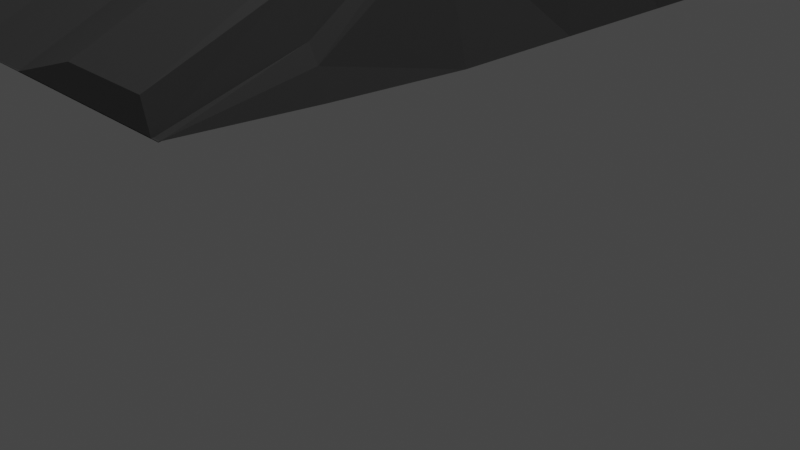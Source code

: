 # Source: FBX_ENV_RUIN_Berg.blend  (saved by Blender 2.82.7; exported with 4.5.12 LTS)
import bpy
from mathutils import Matrix  # noqa: F401  (used for matrix-valued properties, if any)

bpy.ops.wm.read_factory_settings(use_empty=True)
scene = bpy.context.scene
scene.name = 'Scene'

# ---- collections
col_collection = bpy.data.collections.new('Collection'); scene.collection.children.link(col_collection)

# ---- materials (node trees are filled in below, after node groups)
mat_berg = bpy.data.materials.new('berg')
mat_berg.use_transparent_shadow = False

# ---- material node trees
mat_berg.use_nodes = True; mat_berg.node_tree.nodes.clear()
_N = mat_berg.node_tree.nodes; _L = mat_berg.node_tree.links
n0 = _N.new('ShaderNodeOutputMaterial'); n0.name = 'Material Output'; n0.location = (300, 300)
n1 = _N.new('ShaderNodeBsdfPrincipled'); n1.name = 'Principled BSDF'; n1.location = (10, 300)
n1.distribution = 'GGX'
n1.subsurface_method = 'BURLEY'
n1.inputs[0].default_value = (0.1376, 0.1376, 0.1376, 1.0)
n1.inputs[3].default_value = 1.45
n1.inputs[27].default_value = (0.0, 0.0, 0.0, 1.0)
n1.inputs[28].default_value = 1.0
_L.new(n1.outputs[0], n0.inputs[0])
n0.is_active_output = True

# ---- world
world_world = bpy.data.worlds.new('World'); scene.world = world_world
world_world.use_nodes = True; world_world.node_tree.nodes.clear()
_N = world_world.node_tree.nodes; _L = world_world.node_tree.links
n0 = _N.new('ShaderNodeOutputWorld'); n0.name = 'World Output'; n0.location = (300, 300)
n1 = _N.new('ShaderNodeBackground'); n1.name = 'Background'; n1.location = (10, 300)
n1.inputs[0].default_value = (0.05088, 0.05088, 0.05088, 1.0)
_L.new(n1.outputs[0], n0.inputs[0])
n0.is_active_output = True
world_world.color = (0.05088, 0.05088, 0.05088)
world_world.use_sun_shadow = False
world_world.sun_shadow_jitter_overblur = 0.0

# ---- cameras
cam_camera = bpy.data.cameras.new('Camera')
cam_camera.clip_end = 100.0
cam_camera.ortho_scale = 7.314

# ---- lights
light_light = bpy.data.lights.new('Light', 'POINT')
light_light.transmission_factor = 0.0
light_light.energy = 1000.0
light_light.shadow_soft_size = 0.1
light_light.shadow_maximum_resolution = 0.006
light_light.use_absolute_resolution = True

# ---- meshes
me_cube_001 = bpy.data.meshes.new('Cube.001')
me_cube_001.from_pydata([(-4.358, -5.0, -5.0), (4.358, -5.0, -5.0), (-5.0, 3.571, -5.0), (-5.0, 2.143, -5.0), (-5.0, 0.7143, -5.0), (-5.0, -0.7143, -5.0), (-5.0, -2.143, -5.0), (-4.722, -3.571, -5.0), (4.722, -3.571, -5.0), (5.0, -2.143, -5.0), (5.0, -0.7143, -5.0), (5.0, 0.7143, -5.0), (5.0, 2.143, -5.0), (5.0, 3.571, -5.0), (-3.885, -5.0, -4.498), (-4.359, -5.0, -5.01), (-4.043, -5.0, -4.498), (-4.201, -5.0, -5.01), (-5.0, 4.528, -5.0), (-4.528, 5.0, -5.0), (-4.937, 4.764, -5.0), (-4.764, 4.937, -5.0), (-4.523, 4.528, 5.512), (4.937, 6.691, -5.0), (-5.0, 4.528, 4.401), (-4.524, 4.764, 5.472), (-4.76, 4.528, 5.409), (-4.752, 4.754, 5.371), (5.0, 6.455, -5.0), (-5.0, 6.455, -5.0), (-4.937, 6.691, -5.0), (-4.935, 4.528, 4.677), (-4.938, 4.764, 4.441), (-4.875, 4.754, 4.704), (4.359, -5.0, -5.01), (3.885, -5.0, -4.498), (4.201, -5.0, -5.01), (4.043, -5.0, -4.498), (4.528, 5.0, -5.0), (5.0, 4.528, -5.0), (4.764, 4.937, -5.0), (4.937, 4.764, -5.0), (4.523, 4.528, 5.512), (5.0, 4.528, 4.401), (4.938, 6.691, 4.441), (4.76, 4.528, 5.409), (4.524, 4.764, 5.472), (4.752, 4.754, 5.371), (4.938, 4.764, 4.441), (4.935, 4.528, 4.677), (4.875, 4.754, 4.704), (5.0, 6.455, 4.401), (4.875, 6.681, 4.704), (4.935, 6.455, 4.677), (-3.885, -3.571, -3.448), (-4.561, -3.571, -4.539), (-4.149, -3.571, -3.526), (-4.396, -3.571, -4.25), (-3.884, -2.143, -1.931), (-4.513, -2.143, -3.056), (-4.142, -2.143, -2.013), (-4.372, -2.143, -2.75), (-3.884, -0.7143, -0.03204), (-4.451, -0.7143, -1.187), (-4.134, -0.7143, -0.1182), (-4.342, -0.7143, -0.8658), (-3.883, 0.7143, 2.489), (-4.417, 0.7143, 1.34), (-4.129, 0.7143, 2.404), (-4.324, 0.7143, 1.659), (-3.882, 2.143, 4.312), (-4.402, 2.143, 3.394), (-4.126, 2.143, 4.433), (-4.317, 2.143, 3.698), (-5.0, 3.571, 4.396), (-4.522, 3.571, 5.512), (-4.936, 3.571, 4.698), (-4.761, 3.571, 5.431), (4.522, 3.571, 5.512), (5.0, 3.571, 4.396), (4.761, 3.571, 5.431), (4.936, 3.571, 4.698), (3.882, 2.143, 4.312), (4.402, 2.143, 3.394), (4.126, 2.143, 4.433), (4.317, 2.143, 3.698), (3.883, 0.7143, 2.489), (4.417, 0.7143, 1.34), (4.129, 0.7143, 2.404), (4.324, 0.7143, 1.659), (3.884, -0.7143, -0.03204), (4.451, -0.7143, -1.187), (4.134, -0.7143, -0.1182), (4.342, -0.7143, -0.8658), (3.884, -2.143, -1.931), (4.513, -2.143, -3.056), (4.142, -2.143, -2.013), (4.372, -2.143, -2.75), (4.561, -3.571, -4.539), (3.885, -3.571, -3.448), (4.396, -3.571, -4.25), (4.149, -3.571, -3.526), (-2.714, 4.528, 5.512), (-0.9045, 4.528, 5.0), (0.9045, 4.528, 5.0), (2.714, 4.528, 5.512), (4.752, 6.681, 5.371), (4.76, 6.455, 5.409), (4.523, 6.455, 5.512), (4.524, 6.691, 5.472), (-4.935, 6.455, 4.677), (-5.0, 6.455, 4.401), (-4.875, 6.681, 4.704), (-4.938, 6.691, 4.441), (-4.752, 6.681, 5.371), (-4.524, 6.691, 5.472), (-4.523, 6.455, 5.512), (-4.76, 6.455, 5.409), (2.331, -5.0, -4.498), (0.7769, -5.0, -5.01), (-0.7769, -5.0, -5.01), (-2.331, -5.0, -4.498), (2.331, -3.571, -3.448), (0.7769, -3.571, -3.961), (-0.7769, -3.571, -3.961), (-2.331, -3.571, -3.448), (2.717, 5.0, -5.0), (0.9056, 5.0, -5.0), (-0.9056, 5.0, -5.0), (-2.717, 5.0, -5.0), (-2.713, 3.571, 5.512), (-0.9045, 3.571, 5.0), (0.9045, 3.571, 5.0), (2.713, 3.571, 5.512), (2.331, -2.143, -1.931), (0.7768, -2.143, -2.443), (-0.7768, -2.143, -2.443), (-2.331, -2.143, -1.931), (2.33, -0.7143, -0.03204), (0.7767, -0.7143, -0.5442), (-0.7767, -0.7143, -0.5442), (-2.33, -0.7143, -0.03204), (2.33, 0.7143, 2.489), (0.7766, 0.7143, 1.977), (-0.7766, 0.7143, 1.977), (-2.33, 0.7143, 2.489), (2.329, 2.143, 4.312), (0.7764, 2.143, 3.799), (-0.7764, 2.143, 3.799), (-2.329, 2.143, 4.312), (-4.523, 4.528, 5.512), (-4.524, 4.764, 5.472), (-4.752, 4.754, 5.371), (-4.938, 4.764, 4.441), (-4.875, 4.754, 4.704), (4.524, 4.764, 5.472), (4.523, 4.528, 5.512), (4.752, 4.754, 5.371), (4.875, 4.754, 4.704), (4.938, 4.764, 4.441), (-4.528, 5.0, -5.0), (-4.764, 4.937, -5.0), (-4.937, 4.764, -5.0), (2.714, 4.528, 5.512), (4.937, 4.764, -5.0), (4.764, 4.937, -5.0), (4.528, 5.0, -5.0), (-2.717, 5.0, -5.0), (-2.714, 4.528, 5.512), (-0.9045, 4.528, 5.0), (0.9045, 4.528, 5.0), (2.717, 5.0, -5.0), (0.9056, 5.0, -5.0), (-0.9056, 5.0, -5.0), (-4.523, 6.455, 5.512), (-4.752, 6.681, 5.371), (-4.526, 6.864, 4.787), (-4.753, 6.803, 4.737), (-4.528, 6.927, 4.528), (-4.765, 6.864, 4.488), (-4.938, 6.691, 4.441), (-4.875, 6.681, 4.704), (4.523, 6.455, 5.512), (4.752, 6.681, 5.371), (4.875, 6.681, 4.704), (4.938, 6.691, 4.441), (4.765, 6.864, 4.488), (4.753, 6.803, 4.737), (4.528, 6.927, 4.528), (4.526, 6.864, 4.787), (-4.528, 6.927, -5.0), (-4.764, 6.864, -5.0), (-4.937, 6.691, -5.0), (2.714, 6.455, 5.512), (-2.716, 6.864, 4.787), (-2.717, 6.927, 4.528), (4.937, 6.691, -5.0), (4.764, 6.864, -5.0), (4.528, 6.927, -5.0), (-2.717, 6.927, -5.0), (-2.714, 6.455, 5.512), (-0.9045, 6.455, 5.458), (0.9045, 6.455, 5.458), (2.716, 6.864, 4.787), (0.9053, 6.864, 4.787), (-0.9053, 6.864, 4.787), (2.717, 6.927, 4.528), (0.9056, 6.927, 4.528), (-0.9056, 6.927, 4.528), (2.717, 6.927, -5.0), (0.9056, 6.927, -5.0), (-0.9056, 6.927, -5.0), (-4.523, 6.519, 5.501), (-4.525, 6.734, 5.303), (-4.684, 6.684, 5.401), (-4.524, 6.516, 5.472), (-4.524, 6.611, 5.464), (-4.524, 6.689, 5.392), (4.525, 6.734, 5.303), (4.523, 6.519, 5.501), (4.524, 6.516, 5.472), (4.684, 6.684, 5.401), (4.524, 6.689, 5.392), (4.524, 6.611, 5.464), (-2.714, 6.522, 5.529), (-2.715, 6.729, 5.402), (-2.714, 6.611, 5.528), (-2.715, 6.687, 5.482), (2.715, 6.727, 5.439), (2.714, 6.53, 5.543), (2.715, 6.687, 5.516), (2.714, 6.615, 5.554), (0.905, 6.728, 5.422), (0.9046, 6.54, 5.506), (0.9049, 6.689, 5.496), (0.9048, 6.62, 5.527), (-0.905, 6.728, 5.413), (-0.9046, 6.537, 5.502), (-0.9049, 6.689, 5.487), (-0.9048, 6.619, 5.52)], [], [(102, 22, 75, 130), (18, 20, 21, 19, 129, 128, 127, 126, 38, 40, 41, 39, 13, 2), (39, 43, 79, 13), (125, 54, 14, 121), (7, 8, 1, 0), (51, 28, 23, 44), (8, 98, 34, 1), (13, 79, 83, 12), (3, 71, 74, 2), (4, 67, 71, 3), (5, 63, 67, 4), (6, 59, 63, 5), (2, 74, 24, 18), (2, 13, 12, 3), (3, 12, 11, 4), (4, 11, 10, 5), (5, 10, 9, 6), (6, 9, 8, 7), (7, 55, 59, 6), (12, 83, 87, 11), (11, 87, 91, 10), (10, 91, 95, 9), (9, 95, 98, 8), (1, 34, 36, 37, 35, 118, 119, 120, 121, 14, 16, 17, 15, 0), (137, 58, 54, 125), (141, 62, 58, 137), (145, 66, 62, 141), (149, 70, 66, 145), (130, 75, 70, 149), (20, 18, 29, 30), (113, 30, 29, 111), (51, 44, 52, 53), (107, 53, 52, 106), (47, 46, 109, 106), (164, 165, 197, 196), (108, 107, 106, 109), (32, 20, 30, 113), (159, 164, 196, 185), (42, 45, 107, 108), (110, 117, 114, 112), (111, 110, 112, 113), (116, 115, 114, 117), (40, 38, 166, 165), (75, 22, 26, 77), (77, 26, 31, 76), (76, 31, 24, 74), (19, 21, 161, 160), (102, 103, 169, 168), (46, 42, 108, 109), (46, 47, 157, 155), (22, 102, 168, 150), (105, 42, 156, 163), (173, 167, 199, 211), (41, 40, 165, 164), (50, 48, 159, 158), (99, 35, 37, 101), (101, 37, 36, 100), (100, 36, 34, 98), (14, 54, 56, 16), (16, 56, 57, 17), (17, 57, 55, 15), (54, 58, 60, 56), (56, 60, 61, 57), (57, 61, 59, 55), (58, 62, 64, 60), (60, 64, 65, 61), (61, 65, 63, 59), (62, 66, 68, 64), (64, 68, 69, 65), (65, 69, 67, 63), (66, 70, 72, 68), (68, 72, 73, 69), (69, 73, 71, 67), (70, 75, 77, 72), (72, 77, 76, 73), (73, 76, 74, 71), (42, 78, 80, 45), (45, 80, 81, 49), (49, 81, 79, 43), (78, 82, 84, 80), (80, 84, 85, 81), (81, 85, 83, 79), (82, 86, 88, 84), (84, 88, 89, 85), (85, 89, 87, 83), (86, 90, 92, 88), (88, 92, 93, 89), (89, 93, 91, 87), (90, 94, 96, 92), (92, 96, 97, 93), (93, 97, 95, 91), (94, 99, 101, 96), (96, 101, 100, 97), (97, 100, 98, 95), (0, 15, 55, 7), (48, 41, 164, 159), (32, 33, 154, 153), (42, 46, 155, 156), (128, 129, 167, 173), (20, 32, 153, 162), (33, 27, 152, 154), (127, 128, 173, 172), (27, 25, 151, 152), (47, 50, 158, 157), (21, 20, 162, 161), (129, 19, 160, 167), (104, 105, 163, 170), (78, 133, 146, 82), (133, 132, 147, 146), (132, 131, 148, 147), (131, 130, 149, 148), (82, 146, 142, 86), (146, 147, 143, 142), (147, 148, 144, 143), (148, 149, 145, 144), (86, 142, 138, 90), (142, 143, 139, 138), (143, 144, 140, 139), (144, 145, 141, 140), (90, 138, 134, 94), (138, 139, 135, 134), (139, 140, 136, 135), (140, 141, 137, 136), (94, 134, 122, 99), (134, 135, 123, 122), (135, 136, 124, 123), (136, 137, 125, 124), (126, 127, 172, 171), (25, 22, 150, 151), (103, 104, 170, 169), (38, 126, 171, 166), (99, 122, 118, 35), (122, 123, 119, 118), (123, 124, 120, 119), (124, 125, 121, 120), (42, 105, 133, 78), (105, 104, 132, 133), (104, 103, 131, 132), (103, 102, 130, 131), (27, 33, 112, 114), (172, 173, 211, 210), (31, 26, 117, 110), (41, 48, 44, 23), (171, 172, 210, 209), (163, 156, 182, 193), (25, 27, 114, 115), (170, 163, 193, 202), (158, 159, 185, 184), (39, 41, 23, 28), (166, 171, 209, 198), (162, 153, 180, 192), (22, 25, 115, 116), (214, 213, 176, 177, 175), (169, 170, 202, 201), (157, 158, 184, 183), (24, 31, 110, 111), (43, 39, 28, 51), (48, 50, 52, 44), (161, 162, 192, 191), (26, 22, 116, 117), (152, 151, 215, 214, 175), (168, 169, 201, 200), (200, 201, 237, 224), (150, 168, 200, 174), (189, 218, 221, 183, 187), (49, 43, 51, 53), (160, 161, 191, 190), (167, 160, 190, 199), (33, 32, 113, 112), (154, 152, 175, 181), (50, 47, 106, 52), (209, 206, 188, 198), (213, 225, 194, 176), (178, 179, 177, 176), (179, 180, 181, 177), (175, 177, 181), (185, 186, 187, 184), (188, 189, 187, 186), (228, 218, 189, 203), (183, 184, 187), (178, 190, 191, 179), (179, 191, 192, 180), (155, 157, 183, 221, 220), (193, 182, 219, 229), (203, 189, 188, 206), (185, 196, 197, 186), (186, 197, 198, 188), (176, 194, 195, 178), (194, 205, 208, 195), (205, 204, 207, 208), (204, 203, 206, 207), (156, 155, 220, 219, 182), (202, 193, 229, 233), (201, 202, 233, 237), (151, 150, 174, 212, 215), (225, 236, 205, 194), (236, 232, 204, 205), (232, 228, 203, 204), (190, 178, 195, 199), (199, 195, 208, 211), (211, 208, 207, 210), (210, 207, 206, 209), (45, 49, 53, 107), (18, 24, 111, 29), (153, 154, 181, 180), (165, 166, 198, 197), (212, 216, 217, 213, 214, 215), (218, 222, 223, 219, 220, 221), (225, 213, 217, 227), (227, 217, 216, 226), (226, 216, 212, 224), (218, 228, 230, 222), (222, 230, 231, 223), (223, 231, 229, 219), (228, 232, 234, 230), (230, 234, 235, 231), (231, 235, 233, 229), (232, 236, 238, 234), (234, 238, 239, 235), (235, 239, 237, 233), (236, 225, 227, 238), (238, 227, 226, 239), (239, 226, 224, 237), (174, 200, 224, 212)])
_uv = me_cube_001.uv_layers.new(name='UVMap')
_uv.uv.foreach_set('vector', [0.8178, 0.5118, 0.8631, 0.5118, 0.8631, 0.5357, 0.8178, 0.5357, 0.125, 0.5118, 0.2922, 0.3314, 0.2936, 0.3378, 0.1368, 0.5, 0.1821, 0.5, 0.2274, 0.5, 0.2726, 0.5, 0.3179, 0.5, 0.3632, 0.5, 0.373, 0.4966, 0.3745, 0.5059, 0.375, 0.5118, 0.375, 0.5357, 0.125, 0.5357, 0.375, 0.5118, 0.61, 0.5118, 0.6099, 0.5357, 0.375, 0.5357, 0.8168, 0.7143, 0.8614, 0.7143, 0.8614, 0.75, 0.8168, 0.75, 0.125, 0.7143, 0.375, 0.7143, 0.375, 0.75, 0.125, 0.75, 0.61, 0.5118, 0.375, 0.5118, 0.3745, 0.5059, 0.611, 0.5059, 0.375, 0.7143, 0.4859, 0.7143, 0.625, 0.75, 0.375, 0.75, 0.375, 0.5357, 0.6099, 0.5357, 0.6081, 0.5714, 0.375, 0.5714, 0.375, 0.1786, 0.6081, 0.1786, 0.6099, 0.2143, 0.375, 0.2143, 0.375, 0.1429, 0.6022, 0.1429, 0.6081, 0.1786, 0.375, 0.1786, 0.375, 0.1071, 0.5889, 0.1071, 0.6022, 0.1429, 0.375, 0.1429, 0.375, 0.07143, 0.5651, 0.07143, 0.5889, 0.1071, 0.375, 0.1071, 0.375, 0.2143, 0.6099, 0.2143, 0.61, 0.2382, 0.375, 0.2382, 0.125, 0.5357, 0.375, 0.5357, 0.375, 0.5714, 0.125, 0.5714, 0.125, 0.5714, 0.375, 0.5714, 0.375, 0.6071, 0.125, 0.6071, 0.125, 0.6071, 0.375, 0.6071, 0.375, 0.6429, 0.125, 0.6429, 0.125, 0.6429, 0.375, 0.6429, 0.375, 0.6786, 0.125, 0.6786, 0.125, 0.6786, 0.375, 0.6786, 0.375, 0.7143, 0.125, 0.7143, 0.375, 0.03571, 0.4859, 0.03571, 0.5651, 0.07143, 0.375, 0.07143, 0.375, 0.5714, 0.6081, 0.5714, 0.6022, 0.6071, 0.375, 0.6071, 0.375, 0.6071, 0.6022, 0.6071, 0.5889, 0.6429, 0.375, 0.6429, 0.375, 0.6429, 0.5889, 0.6429, 0.5651, 0.6786, 0.375, 0.6786, 0.375, 0.6786, 0.5651, 0.6786, 0.4859, 0.7143, 0.375, 0.7143, 0.375, 0.75, 0.625, 0.75, 0.8605, 0.7521, 0.631, 0.753, 0.625, 0.7636, 0.625, 0.8082, 0.625, 0.8527, 0.625, 0.8973, 0.625, 0.9418, 0.625, 0.9864, 0.625, 0.9909, 0.625, 0.9955, 0.625, 1.0, 0.375, 1.0, 0.8168, 0.6786, 0.8614, 0.6786, 0.8614, 0.7143, 0.8168, 0.7143, 0.8168, 0.6429, 0.8614, 0.6429, 0.8614, 0.6786, 0.8168, 0.6786, 0.8168, 0.6071, 0.8613, 0.6071, 0.8614, 0.6429, 0.8168, 0.6429, 0.8168, 0.5714, 0.8613, 0.5714, 0.8613, 0.6071, 0.8168, 0.6071, 0.8178, 0.5357, 0.8631, 0.5357, 0.8613, 0.5714, 0.8168, 0.5714, 0.2922, 0.3314, 0.125, 0.5118, 0.125, 0.5118, 0.2922, 0.3314, 0.611, 0.2441, 0.2922, 0.3314, 0.375, 0.2382, 0.61, 0.2382, 0.61, 0.5118, 0.611, 0.5059, 0.6176, 0.5062, 0.6169, 0.5118, 0.631, 0.5118, 0.6169, 0.5118, 0.6176, 0.5062, 0.6312, 0.5062, 0.6312, 0.5062, 0.6369, 0.5059, 0.6369, 0.5059, 0.6312, 0.5062, 0.3745, 0.5059, 0.373, 0.4966, 0.373, 0.4966, 0.3745, 0.5059, 0.6369, 0.5118, 0.631, 0.5118, 0.6312, 0.5062, 0.6369, 0.5059, 0.611, 0.2441, 0.2922, 0.3314, 0.2922, 0.3314, 0.611, 0.2441, 0.611, 0.5059, 0.3745, 0.5059, 0.3745, 0.5059, 0.611, 0.5059, 0.6369, 0.5118, 0.631, 0.5118, 0.631, 0.5118, 0.6369, 0.5118, 0.6169, 0.2382, 0.625, 0.2382, 0.625, 0.2438, 0.6176, 0.2438, 0.61, 0.2382, 0.6169, 0.2382, 0.6176, 0.2438, 0.611, 0.2441, 0.8631, 0.5118, 0.8631, 0.5059, 0.8688, 0.5062, 0.869, 0.5118, 0.373, 0.4966, 0.3632, 0.5, 0.3632, 0.5, 0.373, 0.4966, 0.8631, 0.5357, 0.8631, 0.5118, 0.869, 0.5118, 0.869, 0.5357, 0.869, 0.5357, 0.869, 0.5118, 0.875, 0.5118, 0.875, 0.5357, 0.6174, 0.2143, 0.6169, 0.2382, 0.61, 0.2382, 0.6099, 0.2143, 0.1368, 0.5, 0.2936, 0.3378, 0.2936, 0.3378, 0.1368, 0.5, 0.8178, 0.5118, 0.7726, 0.5118, 0.7726, 0.5118, 0.8178, 0.5118, 0.6369, 0.5059, 0.6369, 0.5118, 0.6369, 0.5118, 0.6369, 0.5059, 0.6369, 0.5059, 0.6312, 0.5062, 0.6312, 0.5062, 0.6369, 0.5059, 0.8631, 0.5118, 0.8178, 0.5118, 0.8178, 0.5118, 0.8631, 0.5118, 0.6822, 0.5118, 0.6369, 0.5118, 0.6369, 0.5118, 0.6822, 0.5118, 0.2274, 0.5, 0.1821, 0.5, 0.1821, 0.5, 0.2274, 0.5, 0.3745, 0.5059, 0.373, 0.4966, 0.373, 0.4966, 0.3745, 0.5059, 0.6176, 0.5062, 0.611, 0.5059, 0.611, 0.5059, 0.6176, 0.5062, 0.6386, 0.7143, 0.6386, 0.75, 0.631, 0.753, 0.631, 0.7152, 0.631, 0.7152, 0.631, 0.753, 0.8605, 0.7521, 0.5611, 0.7146, 0.5611, 0.7146, 0.8605, 0.7521, 0.625, 0.75, 0.4859, 0.7143, 0.8614, 0.75, 0.8614, 0.7143, 0.869, 0.7152, 0.8659, 0.75, 0.8659, 0.75, 0.869, 0.7152, 0.875, 0.7177, 0.875, 0.75, 0.9782, -0.0008376, 0.5617, 0.03537, 0.4859, 0.03571, 0.625, 0.0, 0.8614, 0.7143, 0.8614, 0.6786, 0.8688, 0.6796, 0.869, 0.7153, 0.869, 0.7153, 0.8688, 0.6796, 0.875, 0.6824, 0.875, 0.7143, 0.5604, 0.03538, 0.5978, 0.07108, 0.5651, 0.07143, 0.4859, 0.03571, 0.8614, 0.6786, 0.8614, 0.6429, 0.8685, 0.6439, 0.8688, 0.6796, 0.8688, 0.6796, 0.8685, 0.6439, 0.875, 0.6467, 0.875, 0.6786, 0.5966, 0.07125, 0.6081, 0.107, 0.5889, 0.1071, 0.5651, 0.07143, 0.8614, 0.6429, 0.8613, 0.6071, 0.8684, 0.6081, 0.8685, 0.6438, 0.8685, 0.6438, 0.8684, 0.6081, 0.875, 0.6106, 0.875, 0.6429, 0.6077, 0.107, 0.6142, 0.1427, 0.6022, 0.1429, 0.5889, 0.1071, 0.8613, 0.6071, 0.8613, 0.5714, 0.8683, 0.5724, 0.8684, 0.6081, 0.8684, 0.6081, 0.8683, 0.5724, 0.875, 0.575, 0.875, 0.6071, 0.6139, 0.1428, 0.6168, 0.1785, 0.6081, 0.1786, 0.6022, 0.1429, 0.8613, 0.5714, 0.8631, 0.5357, 0.8694, 0.5367, 0.8687, 0.5724, 0.8687, 0.5724, 0.8694, 0.5367, 0.875, 0.5393, 0.875, 0.5714, 0.6168, 0.1782, 0.6177, 0.2139, 0.6099, 0.2143, 0.6081, 0.1786, 0.6369, 0.5118, 0.6369, 0.5357, 0.6308, 0.5362, 0.631, 0.5118, 0.631, 0.5118, 0.6308, 0.5362, 0.6176, 0.5359, 0.6169, 0.5118, 0.6169, 0.5118, 0.6176, 0.5359, 0.6099, 0.5357, 0.61, 0.5118, 0.6369, 0.5357, 0.6387, 0.5714, 0.6315, 0.5724, 0.6308, 0.5362, 0.6308, 0.5362, 0.6315, 0.5724, 0.6168, 0.5716, 0.6176, 0.5359, 0.6176, 0.5359, 0.6168, 0.5716, 0.6081, 0.5714, 0.6099, 0.5357, 0.6387, 0.5714, 0.6387, 0.6071, 0.6316, 0.6081, 0.6315, 0.5724, 0.6315, 0.5724, 0.6316, 0.6081, 0.6141, 0.6073, 0.6168, 0.5716, 0.6168, 0.5716, 0.6141, 0.6073, 0.6022, 0.6071, 0.6081, 0.5714, 0.6387, 0.6071, 0.6386, 0.6429, 0.6315, 0.6438, 0.6316, 0.6081, 0.6316, 0.6081, 0.6315, 0.6438, 0.6079, 0.643, 0.6141, 0.6073, 0.6141, 0.6073, 0.6079, 0.643, 0.5889, 0.6429, 0.6022, 0.6071, 0.6386, 0.6429, 0.6386, 0.6786, 0.6312, 0.6796, 0.6315, 0.6438, 0.6315, 0.6438, 0.6312, 0.6796, 0.5972, 0.6788, 0.6079, 0.643, 0.6079, 0.643, 0.5972, 0.6788, 0.5651, 0.6786, 0.5889, 0.6429, 0.6386, 0.6786, 0.6386, 0.7143, 0.631, 0.7152, 0.6312, 0.6796, 0.6312, 0.6796, 0.631, 0.7152, 0.5611, 0.7146, 0.5972, 0.6788, 0.5972, 0.6788, 0.5611, 0.7146, 0.4859, 0.7143, 0.5651, 0.6786, 0.375, 0.0, 0.625, 0.0, 0.4859, 0.03571, 0.375, 0.03571, 0.611, 0.5059, 0.3745, 0.5059, 0.3745, 0.5059, 0.611, 0.5059, 0.611, 0.2441, 0.6176, 0.2438, 0.6176, 0.2438, 0.611, 0.2441, 0.6369, 0.5118, 0.6369, 0.5059, 0.6369, 0.5059, 0.6369, 0.5118, 0.2274, 0.5, 0.1821, 0.5, 0.1821, 0.5, 0.2274, 0.5, 0.2922, 0.3314, 0.611, 0.2441, 0.611, 0.2441, 0.2922, 0.3314, 0.6176, 0.2438, 0.625, 0.2438, 0.625, 0.2438, 0.6176, 0.2438, 0.2726, 0.5, 0.2274, 0.5, 0.2274, 0.5, 0.2726, 0.5, 0.8688, 0.5062, 0.8631, 0.5059, 0.8631, 0.5059, 0.8688, 0.5062, 0.6312, 0.5062, 0.6176, 0.5062, 0.6176, 0.5062, 0.6312, 0.5062, 0.2936, 0.3378, 0.2922, 0.3314, 0.2922, 0.3314, 0.2936, 0.3378, 0.1821, 0.5, 0.1368, 0.5, 0.1368, 0.5, 0.1821, 0.5, 0.7274, 0.5118, 0.6822, 0.5118, 0.6822, 0.5118, 0.7274, 0.5118, 0.6369, 0.5357, 0.6822, 0.5357, 0.6832, 0.5714, 0.6387, 0.5714, 0.6822, 0.5357, 0.7274, 0.5357, 0.7277, 0.5714, 0.6832, 0.5714, 0.7274, 0.5357, 0.7726, 0.5357, 0.7723, 0.5714, 0.7277, 0.5714, 0.7726, 0.5357, 0.8178, 0.5357, 0.8168, 0.5714, 0.7723, 0.5714, 0.6387, 0.5714, 0.6832, 0.5714, 0.6832, 0.6071, 0.6387, 0.6071, 0.6832, 0.5714, 0.7277, 0.5714, 0.7277, 0.6071, 0.6832, 0.6071, 0.7277, 0.5714, 0.7723, 0.5714, 0.7723, 0.6071, 0.7277, 0.6071, 0.7723, 0.5714, 0.8168, 0.5714, 0.8168, 0.6071, 0.7723, 0.6071, 0.6387, 0.6071, 0.6832, 0.6071, 0.6832, 0.6429, 0.6386, 0.6429, 0.6832, 0.6071, 0.7277, 0.6071, 0.7277, 0.6429, 0.6832, 0.6429, 0.7277, 0.6071, 0.7723, 0.6071, 0.7723, 0.6429, 0.7277, 0.6429, 0.7723, 0.6071, 0.8168, 0.6071, 0.8168, 0.6429, 0.7723, 0.6429, 0.6386, 0.6429, 0.6832, 0.6429, 0.6832, 0.6786, 0.6386, 0.6786, 0.6832, 0.6429, 0.7277, 0.6429, 0.7277, 0.6786, 0.6832, 0.6786, 0.7277, 0.6429, 0.7723, 0.6429, 0.7723, 0.6786, 0.7277, 0.6786, 0.7723, 0.6429, 0.8168, 0.6429, 0.8168, 0.6786, 0.7723, 0.6786, 0.6386, 0.6786, 0.6832, 0.6786, 0.6832, 0.7143, 0.6386, 0.7143, 0.6832, 0.6786, 0.7277, 0.6786, 0.7277, 0.7143, 0.6832, 0.7143, 0.7277, 0.6786, 0.7723, 0.6786, 0.7723, 0.7143, 0.7277, 0.7143, 0.7723, 0.6786, 0.8168, 0.6786, 0.8168, 0.7143, 0.7723, 0.7143, 0.3179, 0.5, 0.2726, 0.5, 0.2726, 0.5, 0.3179, 0.5, 0.8631, 0.5059, 0.8631, 0.5118, 0.8631, 0.5118, 0.8631, 0.5059, 0.7726, 0.5118, 0.7274, 0.5118, 0.7274, 0.5118, 0.7726, 0.5118, 0.3632, 0.5, 0.3179, 0.5, 0.3179, 0.5, 0.3632, 0.5, 0.6386, 0.7143, 0.6832, 0.7143, 0.6832, 0.75, 0.6386, 0.75, 0.6832, 0.7143, 0.7277, 0.7143, 0.7277, 0.75, 0.6832, 0.75, 0.7277, 0.7143, 0.7723, 0.7143, 0.7723, 0.75, 0.7277, 0.75, 0.7723, 0.7143, 0.8168, 0.7143, 0.8168, 0.75, 0.7723, 0.75, 0.6369, 0.5118, 0.6822, 0.5118, 0.6822, 0.5357, 0.6369, 0.5357, 0.6822, 0.5118, 0.7274, 0.5118, 0.7274, 0.5357, 0.6822, 0.5357, 0.7274, 0.5118, 0.7726, 0.5118, 0.7726, 0.5357, 0.7274, 0.5357, 0.7726, 0.5118, 0.8178, 0.5118, 0.8178, 0.5357, 0.7726, 0.5357, 0.625, 0.2438, 0.6176, 0.2438, 0.6176, 0.2438, 0.625, 0.2438, 0.2726, 0.5, 0.2274, 0.5, 0.2274, 0.5, 0.2726, 0.5, 0.875, 0.5118, 0.869, 0.5118, 0.869, 0.5118, 0.875, 0.5118, 0.3745, 0.5059, 0.611, 0.5059, 0.611, 0.5059, 0.3745, 0.5059, 0.3179, 0.5, 0.2726, 0.5, 0.2726, 0.5, 0.3179, 0.5, 0.6822, 0.5118, 0.6369, 0.5118, 0.6369, 0.5118, 0.6822, 0.5118, 0.8631, 0.5059, 0.8688, 0.5062, 0.8688, 0.5062, 0.8631, 0.5059, 0.7274, 0.5118, 0.6822, 0.5118, 0.6822, 0.5118, 0.7274, 0.5118, 0.6176, 0.5062, 0.611, 0.5059, 0.611, 0.5059, 0.6176, 0.5062, 0.375, 0.5118, 0.3745, 0.5059, 0.3745, 0.5059, 0.375, 0.5118, 0.3632, 0.5, 0.3179, 0.5, 0.3179, 0.5, 0.3632, 0.5, 0.2922, 0.3314, 0.611, 0.2441, 0.611, 0.2441, 0.2922, 0.3314, 0.8631, 0.5118, 0.8631, 0.5059, 0.8631, 0.5059, 0.8631, 0.5118, 0.8671, 0.5061, 0.8631, 0.5044, 0.8632, 0.5, 0.8688, 0.5, 0.8688, 0.5062, 0.7726, 0.5118, 0.7274, 0.5118, 0.7274, 0.5118, 0.7726, 0.5118, 0.6312, 0.5062, 0.6176, 0.5062, 0.6176, 0.5062, 0.6312, 0.5062, 0.61, 0.2382, 0.6169, 0.2382, 0.6169, 0.2382, 0.61, 0.2382, 0.61, 0.5118, 0.375, 0.5118, 0.375, 0.5118, 0.61, 0.5118, 0.611, 0.5059, 0.6176, 0.5062, 0.6176, 0.5062, 0.611, 0.5059, 0.2936, 0.3378, 0.2922, 0.3314, 0.2922, 0.3314, 0.2936, 0.3378, 0.869, 0.5118, 0.8631, 0.5118, 0.8631, 0.5118, 0.869, 0.5118, 0.8688, 0.5062, 0.8631, 0.5059, 0.8631, 0.5059, 0.8671, 0.5061, 0.8688, 0.5062, 0.8178, 0.5118, 0.7726, 0.5118, 0.7726, 0.5118, 0.8178, 0.5118, 0.8178, 0.5118, 0.7726, 0.5118, 0.7726, 0.5098, 0.8178, 0.5101, 0.8631, 0.5118, 0.8178, 0.5118, 0.8178, 0.5118, 0.8631, 0.5118, 0.6197, 0.4882, 0.6237, 0.4881, 0.625, 0.4921, 0.625, 0.4938, 0.6184, 0.4938, 0.6169, 0.5118, 0.61, 0.5118, 0.61, 0.5118, 0.6169, 0.5118, 0.1368, 0.5, 0.2936, 0.3378, 0.2936, 0.3378, 0.1368, 0.5, 0.1821, 0.5, 0.1368, 0.5, 0.1368, 0.5, 0.1821, 0.5, 0.6176, 0.2438, 0.611, 0.2441, 0.611, 0.2441, 0.6176, 0.2438, 0.6176, 0.2438, 0.625, 0.2438, 0.625, 0.2438, 0.6176, 0.2438, 0.6176, 0.5062, 0.6312, 0.5062, 0.6312, 0.5062, 0.6176, 0.5062, 0.375, 0.4429, 0.6132, 0.4429, 0.6132, 0.4882, 0.375, 0.4882, 0.8631, 0.5044, 0.8179, 0.5046, 0.8179, 0.5, 0.8632, 0.5, 0.6132, 0.2618, 0.6122, 0.2559, 0.6184, 0.2562, 0.6197, 0.2618, 0.6122, 0.2559, 0.611, 0.2441, 0.6176, 0.2438, 0.6184, 0.2562, 0.8688, 0.5062, 0.8688, 0.5, 0.875, 0.5062, 0.611, 0.5059, 0.6122, 0.4941, 0.6184, 0.4938, 0.6176, 0.5062, 0.6132, 0.4882, 0.6197, 0.4882, 0.6184, 0.4938, 0.6122, 0.4941, 0.6821, 0.5047, 0.6369, 0.5044, 0.6368, 0.5, 0.6821, 0.5, 0.6312, 0.5062, 0.625, 0.5062, 0.6312, 0.5, 0.6132, 0.2618, 0.375, 0.2618, 0.2936, 0.3378, 0.6122, 0.2559, 0.6122, 0.2559, 0.2936, 0.3378, 0.2922, 0.3314, 0.611, 0.2441, 0.6369, 0.5059, 0.6312, 0.5062, 0.6312, 0.5062, 0.6329, 0.5061, 0.6369, 0.5059, 0.6822, 0.5118, 0.6369, 0.5118, 0.6369, 0.5102, 0.6822, 0.5099, 0.6197, 0.4429, 0.6197, 0.4882, 0.6132, 0.4882, 0.6132, 0.4429, 0.611, 0.5059, 0.3745, 0.5059, 0.373, 0.4966, 0.6122, 0.4941, 0.6122, 0.4941, 0.373, 0.4966, 0.375, 0.4882, 0.6132, 0.4882, 0.6197, 0.2618, 0.6197, 0.3071, 0.6132, 0.3071, 0.6132, 0.2618, 0.6197, 0.3071, 0.6197, 0.3524, 0.6132, 0.3524, 0.6132, 0.3071, 0.6197, 0.3524, 0.6197, 0.3976, 0.6132, 0.3976, 0.6132, 0.3524, 0.6197, 0.3976, 0.6197, 0.4429, 0.6132, 0.4429, 0.6132, 0.3976, 0.6369, 0.5118, 0.6369, 0.5059, 0.6369, 0.5059, 0.6369, 0.5102, 0.6369, 0.5118, 0.7274, 0.5118, 0.6822, 0.5118, 0.6822, 0.5099, 0.7274, 0.5097, 0.7726, 0.5118, 0.7274, 0.5118, 0.7274, 0.5097, 0.7726, 0.5098, 0.8631, 0.5059, 0.8631, 0.5118, 0.8631, 0.5118, 0.8631, 0.5102, 0.8631, 0.5059, 0.8179, 0.5046, 0.7726, 0.5046, 0.7726, 0.5, 0.8179, 0.5, 0.7726, 0.5046, 0.7274, 0.5047, 0.7274, 0.5, 0.7726, 0.5, 0.7274, 0.5047, 0.6821, 0.5047, 0.6821, 0.5, 0.7274, 0.5, 0.375, 0.2618, 0.6132, 0.2618, 0.6132, 0.3071, 0.375, 0.3071, 0.375, 0.3071, 0.6132, 0.3071, 0.6132, 0.3524, 0.375, 0.3524, 0.375, 0.3524, 0.6132, 0.3524, 0.6132, 0.3976, 0.375, 0.3976, 0.375, 0.3976, 0.6132, 0.3976, 0.6132, 0.4429, 0.375, 0.4429, 0.631, 0.5118, 0.6169, 0.5118, 0.6169, 0.5118, 0.631, 0.5118, 0.375, 0.2382, 0.61, 0.2382, 0.61, 0.2382, 0.375, 0.2382, 0.611, 0.2441, 0.6176, 0.2438, 0.6176, 0.2438, 0.611, 0.2441, 0.373, 0.4966, 0.3632, 0.5, 0.3632, 0.5, 0.373, 0.4966, 0.8631, 0.5102, 0.8631, 0.5079, 0.8632, 0.506, 0.8632, 0.505, 0.8671, 0.5061, 0.8631, 0.5059, 0.6369, 0.5044, 0.6369, 0.5053, 0.6369, 0.5059, 0.637, 0.5059, 0.6369, 0.5059, 0.6369, 0.5053, 0.8179, 0.5046, 0.8631, 0.5044, 0.8631, 0.5053, 0.8179, 0.5053, 0.8179, 0.5053, 0.8631, 0.5053, 0.8631, 0.5079, 0.8179, 0.508, 0.8179, 0.508, 0.8631, 0.5079, 0.8631, 0.5102, 0.8178, 0.5101, 0.6369, 0.5044, 0.6821, 0.5047, 0.6821, 0.5053, 0.6369, 0.5053, 0.6369, 0.5053, 0.6821, 0.5053, 0.6821, 0.508, 0.6369, 0.508, 0.6369, 0.508, 0.6821, 0.508, 0.6822, 0.5099, 0.6369, 0.5102, 0.6821, 0.5047, 0.7274, 0.5047, 0.7274, 0.5052, 0.6821, 0.5053, 0.6821, 0.5053, 0.7274, 0.5052, 0.7274, 0.5079, 0.6821, 0.508, 0.6821, 0.508, 0.7274, 0.5079, 0.7274, 0.5097, 0.6822, 0.5099, 0.7274, 0.5047, 0.7726, 0.5046, 0.7726, 0.5052, 0.7274, 0.5052, 0.7274, 0.5052, 0.7726, 0.5052, 0.7726, 0.5079, 0.7274, 0.5079, 0.7274, 0.5079, 0.7726, 0.5079, 0.7726, 0.5098, 0.7274, 0.5097, 0.7726, 0.5046, 0.8179, 0.5046, 0.8179, 0.5053, 0.7726, 0.5052, 0.7726, 0.5052, 0.8179, 0.5053, 0.8179, 0.508, 0.7726, 0.5079, 0.7726, 0.5079, 0.8179, 0.508, 0.8178, 0.5101, 0.7726, 0.5098, 0.8631, 0.5118, 0.8178, 0.5118, 0.8178, 0.5101, 0.8631, 0.5102])
me_cube_001.materials.append(mat_berg)
me_cube_001.use_remesh_fix_poles = True
me_cube_001.use_remesh_preserve_attributes = False
me_cube_001.use_mirror_vertex_groups = False
me_cube_001.update()

# ---- objects
ob_light = bpy.data.objects.new('Light', light_light)
ob_camera = bpy.data.objects.new('Camera', cam_camera)
ob_cube = bpy.data.objects.new('Cube', me_cube_001)

# ---- transforms, parenting, visibility, modifiers, constraints
ob_light.location = (4.076, 1.005, 15.27)
ob_light.rotation_euler = (0.6503, 0.05522, 1.866)
ob_light.lock_rotations_4d = False
ob_light.empty_display_type = 'ARROWS'
ob_light.color = (0.0, 0.0, 0.0, 0.0)
ob_light.lineart.crease_threshold = 0.0
ob_camera.location = (7.359, -6.926, 4.958)
ob_camera.rotation_euler = (1.109, 0.0, 0.8149)
ob_camera.lock_rotations_4d = False
ob_camera.empty_display_type = 'ARROWS'
ob_camera.color = (0.0, 0.0, 0.0, 0.0)
ob_camera.display_type = 'WIRE'
ob_camera.lineart.crease_threshold = 0.0
ob_cube.location = (0.0, 0.0, 4.98)
ob_cube.scale = (0.4856, 0.7768, 0.4856)
ob_cube.lineart.crease_threshold = 0.0

# ---- collection membership
col_collection.objects.link(ob_light)
col_collection.objects.link(ob_camera)
col_collection.objects.link(ob_cube)

# ---- scene / render settings (as saved in the file)
scene.camera = ob_camera
scene.frame_start = 1; scene.frame_end = 250; scene.frame_set(1)
scene.render.engine = 'BLENDER_EEVEE_NEXT'
scene.cycles.use_denoising = False
scene.cycles.samples = 128
scene.cycles.sampling_pattern = 'TABULATED_SOBOL'
scene.cycles.use_adaptive_sampling = False
scene.cycles.use_light_tree = False
scene.view_settings.view_transform = 'Filmic'
bpy.context.view_layer.update()
